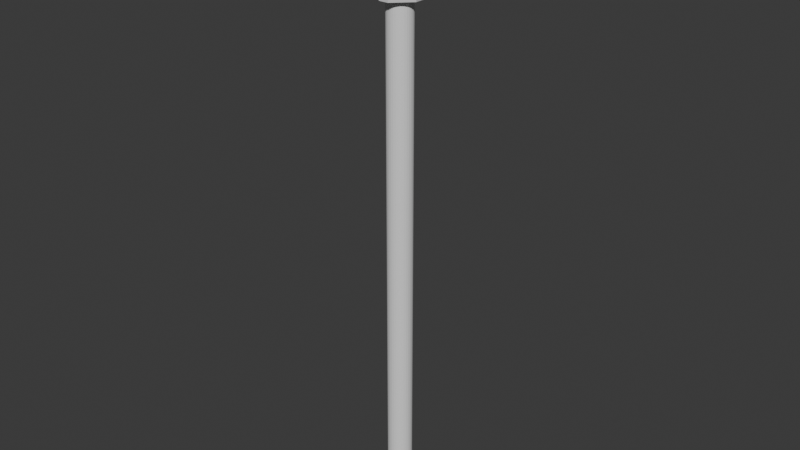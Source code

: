# Source: streetlight.blend  (saved by Blender 4.0.36; exported with 4.5.12 LTS)
import bpy
from mathutils import Matrix  # noqa: F401  (used for matrix-valued properties, if any)

bpy.ops.wm.read_factory_settings(use_empty=True)
scene = bpy.context.scene
scene.name = 'Scene'

# ---- collections
col_collection = bpy.data.collections.new('Collection'); scene.collection.children.link(col_collection)

# ---- world
world_world = bpy.data.worlds.new('World'); scene.world = world_world
world_world.use_nodes = True; world_world.node_tree.nodes.clear()
_N = world_world.node_tree.nodes; _L = world_world.node_tree.links
n0 = _N.new('ShaderNodeOutputWorld'); n0.name = 'World Output'; n0.location = (300, 300)
n1 = _N.new('ShaderNodeBackground'); n1.name = 'Background'; n1.location = (10, 300)
n1.inputs[0].default_value = (0.05088, 0.05088, 0.05088, 1.0)
_L.new(n1.outputs[0], n0.inputs[0])
n0.is_active_output = True
world_world.color = (0.05088, 0.05088, 0.05088)
world_world.use_sun_shadow = False
world_world.sun_shadow_jitter_overblur = 0.0

# ---- meshes
me_cube_001 = bpy.data.meshes.new('Cube.001')
me_cube_001.from_pydata([(-0.1134, -0.5, 5.368), (-0.5, -0.1134, 5.368), (-0.5, -0.1075, 6.368), (-0.1075, -0.5, 6.368), (-0.5, 0.1134, 5.368), (-0.1134, 0.5, 5.368), (-0.1075, 0.5, 6.368), (-0.5, 0.1075, 6.368), (0.5, -0.1134, 5.368), (0.1134, -0.5, 5.368), (0.1075, -0.5, 6.368), (0.5, -0.1075, 6.368), (0.1134, 0.5, 5.368), (0.5, 0.1134, 5.368), (0.5, 0.1075, 6.368), (0.1075, 0.5, 6.368), (-0.7343, -0.345, 6.242), (-0.345, -0.7343, 6.242), (-0.345, 0.7343, 6.242), (-0.7343, 0.345, 6.242), (0.7343, 0.345, 6.242), (0.345, 0.7343, 6.242), (0.345, -0.7343, 6.242), (0.7343, -0.345, 6.242), (-0.7343, 0.3472, 5.998), (-0.3472, 0.7343, 5.998), (0.3472, 0.7343, 5.998), (0.7343, 0.3472, 5.998), (0.7343, -0.3472, 5.998), (0.3472, -0.7343, 5.998), (-0.7343, -0.3472, 5.998), (-0.3472, -0.7343, 5.998), (-9.865e-09, 0.291, 0.0), (-9.865e-09, 0.291, 5.447), (0.05676, 0.2854, 0.0), (0.05676, 0.2854, 5.447), (0.1113, 0.2688, 0.0), (0.1113, 0.2688, 5.447), (0.1616, 0.2419, 0.0), (0.1616, 0.2419, 5.447), (0.2057, 0.2057, 0.0), (0.2057, 0.2057, 5.447), (0.2419, 0.1616, 0.0), (0.2419, 0.1616, 5.447), (0.2688, 0.1113, 0.0), (0.2688, 0.1113, 5.447), (0.2854, 0.05676, 0.0), (0.2854, 0.05676, 5.447), (0.291, -1.665e-09, 0.0), (0.291, -1.665e-09, 5.447), (0.2854, -0.05676, 0.0), (0.2854, -0.05676, 5.447), (0.2688, -0.1113, 0.0), (0.2688, -0.1113, 5.447), (0.2419, -0.1616, 0.0), (0.2419, -0.1616, 5.447), (0.2057, -0.2057, 0.0), (0.2057, -0.2057, 5.447), (0.1616, -0.2419, 0.0), (0.1616, -0.2419, 5.447), (0.1113, -0.2688, 0.0), (0.1113, -0.2688, 5.447), (0.05676, -0.2854, 0.0), (0.05676, -0.2854, 5.447), (-9.865e-09, -0.291, 0.0), (-9.865e-09, -0.291, 5.447), (-0.05676, -0.2854, 0.0), (-0.05676, -0.2854, 5.447), (-0.1113, -0.2688, 0.0), (-0.1113, -0.2688, 5.447), (-0.1616, -0.2419, 0.0), (-0.1616, -0.2419, 5.447), (-0.2057, -0.2057, 0.0), (-0.2057, -0.2057, 5.447), (-0.2419, -0.1616, 0.0), (-0.2419, -0.1616, 5.447), (-0.2688, -0.1113, 0.0), (-0.2688, -0.1113, 5.447), (-0.2854, -0.05676, 0.0), (-0.2854, -0.05676, 5.447), (-0.291, -1.665e-09, 0.0), (-0.291, -1.665e-09, 5.447), (-0.2854, 0.05676, 0.0), (-0.2854, 0.05676, 5.447), (-0.2688, 0.1113, 0.0), (-0.2688, 0.1113, 5.447), (-0.2419, 0.1616, 0.0), (-0.2419, 0.1616, 5.447), (-0.2057, 0.2057, 0.0), (-0.2057, 0.2057, 5.447), (-0.1616, 0.2419, 0.0), (-0.1616, 0.2419, 5.447), (-0.1113, 0.2688, 0.0), (-0.1113, 0.2688, 5.447), (-0.05676, 0.2854, 0.0), (-0.05676, 0.2854, 5.447)], [], [(14, 15, 6, 7, 2, 3, 10, 11), (13, 27, 28, 8), (30, 16, 19, 24), (16, 2, 7, 19), (9, 29, 31, 0), (5, 25, 26, 12), (25, 18, 21, 26), (27, 20, 23, 28), (29, 22, 17, 31), (4, 5, 12, 13, 8, 9, 0, 1), (18, 6, 15, 21), (20, 14, 11, 23), (22, 10, 3, 17), (17, 3, 2, 16), (25, 5, 4, 24), (27, 13, 12, 26), (29, 9, 8, 28), (31, 17, 16, 30), (6, 18, 19, 7), (14, 20, 21, 15), (10, 22, 23, 11), (18, 25, 24, 19), (20, 27, 26, 21), (22, 29, 28, 23), (0, 31, 30, 1), (1, 30, 24, 4), (32, 33, 35, 34), (34, 35, 37, 36), (36, 37, 39, 38), (38, 39, 41, 40), (40, 41, 43, 42), (42, 43, 45, 44), (44, 45, 47, 46), (46, 47, 49, 48), (48, 49, 51, 50), (50, 51, 53, 52), (52, 53, 55, 54), (54, 55, 57, 56), (56, 57, 59, 58), (58, 59, 61, 60), (60, 61, 63, 62), (62, 63, 65, 64), (64, 65, 67, 66), (66, 67, 69, 68), (68, 69, 71, 70), (70, 71, 73, 72), (72, 73, 75, 74), (74, 75, 77, 76), (76, 77, 79, 78), (78, 79, 81, 80), (80, 81, 83, 82), (82, 83, 85, 84), (84, 85, 87, 86), (86, 87, 89, 88), (88, 89, 91, 90), (90, 91, 93, 92), (35, 33, 95, 93, 91, 89, 87, 85, 83, 81, 79, 77, 75, 73, 71, 69, 67, 65, 63, 61, 59, 57, 55, 53, 51, 49, 47, 45, 43, 41, 39, 37), (92, 93, 95, 94), (94, 95, 33, 32), (32, 34, 36, 38, 40, 42, 44, 46, 48, 50, 52, 54, 56, 58, 60, 62, 64, 66, 68, 70, 72, 74, 76, 78, 80, 82, 84, 86, 88, 90, 92, 94)])
_uv = me_cube_001.uv_layers.new(name='UVMap')
_uv.uv.foreach_set('vector', [0.625, 0.5981, 0.7231, 0.5, 0.7769, 0.5, 0.875, 0.5981, 0.875, 0.6519, 0.7769, 0.75, 0.7231, 0.75, 0.625, 0.6519, 0.375, 0.5967, 0.5324, 0.5659, 0.5324, 0.6841, 0.375, 0.6533, 0.5324, 0.0659, 0.5936, 0.06627, 0.5936, 0.1837, 0.5324, 0.1841, 0.5936, 0.06627, 0.625, 0.09812, 0.625, 0.1519, 0.5936, 0.1837, 0.375, 0.8467, 0.5324, 0.8159, 0.5324, 0.9341, 0.375, 0.9033, 0.375, 0.3467, 0.5324, 0.3159, 0.5324, 0.4341, 0.375, 0.4033, 0.5324, 0.3159, 0.5936, 0.3163, 0.5936, 0.4337, 0.5324, 0.4341, 0.5324, 0.5659, 0.5936, 0.5663, 0.5936, 0.6837, 0.5324, 0.6841, 0.5324, 0.8159, 0.5936, 0.8163, 0.5936, 0.9337, 0.5324, 0.9341, 0.125, 0.5967, 0.2217, 0.5, 0.2783, 0.5, 0.375, 0.5967, 0.375, 0.6533, 0.2783, 0.75, 0.2217, 0.75, 0.125, 0.6533, 0.5936, 0.3163, 0.625, 0.3481, 0.625, 0.4019, 0.5936, 0.4337, 0.5936, 0.5663, 0.625, 0.5981, 0.625, 0.6519, 0.5936, 0.6837, 0.5936, 0.8163, 0.625, 0.8481, 0.625, 0.9019, 0.5936, 0.9337, 0.6164, 0.0, 0.625, 0.0, 0.625, 0.09812, 0.5936, 0.06627, 0.5324, 0.3159, 0.375, 0.3467, 0.375, 0.1533, 0.5324, 0.1841, 0.5324, 0.5659, 0.375, 0.5967, 0.375, 0.4033, 0.5324, 0.4341, 0.5324, 0.8159, 0.375, 0.8467, 0.375, 0.6533, 0.5324, 0.6841, 0.5324, 0.0, 0.5936, 0.0, 0.5936, 0.06627, 0.5324, 0.0659, 0.625, 0.3481, 0.5936, 0.3163, 0.5936, 0.1837, 0.625, 0.1519, 0.625, 0.5981, 0.5936, 0.5663, 0.5936, 0.4337, 0.625, 0.4019, 0.625, 0.8481, 0.5936, 0.8163, 0.5936, 0.6837, 0.625, 0.6519, 0.5936, 0.3163, 0.5324, 0.3159, 0.5324, 0.1841, 0.5936, 0.1837, 0.5936, 0.5663, 0.5324, 0.5659, 0.5324, 0.4341, 0.5936, 0.4337, 0.5936, 0.8163, 0.5324, 0.8159, 0.5324, 0.6841, 0.5936, 0.6837, 0.375, 0.0, 0.5042, 0.0, 0.5324, 0.0659, 0.375, 0.09666, 0.375, 0.09666, 0.5324, 0.0659, 0.5324, 0.1841, 0.375, 0.1533, 1.0, 0.5, 1.0, 1.0, 0.9688, 1.0, 0.9688, 0.5, 0.9688, 0.5, 0.9688, 1.0, 0.9375, 1.0, 0.9375, 0.5, 0.9375, 0.5, 0.9375, 1.0, 0.9062, 1.0, 0.9062, 0.5, 0.9062, 0.5, 0.9062, 1.0, 0.875, 1.0, 0.875, 0.5, 0.875, 0.5, 0.875, 1.0, 0.8438, 1.0, 0.8438, 0.5, 0.8438, 0.5, 0.8438, 1.0, 0.8125, 1.0, 0.8125, 0.5, 0.8125, 0.5, 0.8125, 1.0, 0.7812, 1.0, 0.7812, 0.5, 0.7812, 0.5, 0.7812, 1.0, 0.75, 1.0, 0.75, 0.5, 0.75, 0.5, 0.75, 1.0, 0.7188, 1.0, 0.7188, 0.5, 0.7188, 0.5, 0.7188, 1.0, 0.6875, 1.0, 0.6875, 0.5, 0.6875, 0.5, 0.6875, 1.0, 0.6562, 1.0, 0.6562, 0.5, 0.6562, 0.5, 0.6562, 1.0, 0.625, 1.0, 0.625, 0.5, 0.625, 0.5, 0.625, 1.0, 0.5938, 1.0, 0.5938, 0.5, 0.5938, 0.5, 0.5938, 1.0, 0.5625, 1.0, 0.5625, 0.5, 0.5625, 0.5, 0.5625, 1.0, 0.5312, 1.0, 0.5312, 0.5, 0.5312, 0.5, 0.5312, 1.0, 0.5, 1.0, 0.5, 0.5, 0.5, 0.5, 0.5, 1.0, 0.4688, 1.0, 0.4688, 0.5, 0.4688, 0.5, 0.4688, 1.0, 0.4375, 1.0, 0.4375, 0.5, 0.4375, 0.5, 0.4375, 1.0, 0.4062, 1.0, 0.4062, 0.5, 0.4062, 0.5, 0.4062, 1.0, 0.375, 1.0, 0.375, 0.5, 0.375, 0.5, 0.375, 1.0, 0.3438, 1.0, 0.3438, 0.5, 0.3438, 0.5, 0.3438, 1.0, 0.3125, 1.0, 0.3125, 0.5, 0.3125, 0.5, 0.3125, 1.0, 0.2812, 1.0, 0.2812, 0.5, 0.2812, 0.5, 0.2812, 1.0, 0.25, 1.0, 0.25, 0.5, 0.25, 0.5, 0.25, 1.0, 0.2188, 1.0, 0.2188, 0.5, 0.2188, 0.5, 0.2188, 1.0, 0.1875, 1.0, 0.1875, 0.5, 0.1875, 0.5, 0.1875, 1.0, 0.1562, 1.0, 0.1562, 0.5, 0.1562, 0.5, 0.1562, 1.0, 0.125, 1.0, 0.125, 0.5, 0.125, 0.5, 0.125, 1.0, 0.09375, 1.0, 0.09375, 0.5, 0.09375, 0.5, 0.09375, 1.0, 0.0625, 1.0, 0.0625, 0.5, 0.2968, 0.4854, 0.25, 0.49, 0.2032, 0.4854, 0.1582, 0.4717, 0.1167, 0.4496, 0.08029, 0.4197, 0.05045, 0.3833, 0.02827, 0.3418, 0.01461, 0.2968, 0.01, 0.25, 0.01461, 0.2032, 0.02827, 0.1582, 0.05045, 0.1167, 0.08029, 0.08029, 0.1167, 0.05045, 0.1582, 0.02827, 0.2032, 0.01461, 0.25, 0.01, 0.2968, 0.01461, 0.3418, 0.02827, 0.3833, 0.05045, 0.4197, 0.08029, 0.4496, 0.1167, 0.4717, 0.1582, 0.4854, 0.2032, 0.49, 0.25, 0.4854, 0.2968, 0.4717, 0.3418, 0.4496, 0.3833, 0.4197, 0.4197, 0.3833, 0.4496, 0.3418, 0.4717, 0.0625, 0.5, 0.0625, 1.0, 0.03125, 1.0, 0.03125, 0.5, 0.03125, 0.5, 0.03125, 1.0, 0.0, 1.0, 0.0, 0.5, 0.75, 0.49, 0.7968, 0.4854, 0.8418, 0.4717, 0.8833, 0.4496, 0.9197, 0.4197, 0.9496, 0.3833, 0.9717, 0.3418, 0.9854, 0.2968, 0.99, 0.25, 0.9854, 0.2032, 0.9717, 0.1582, 0.9496, 0.1167, 0.9197, 0.08029, 0.8833, 0.05045, 0.8418, 0.02827, 0.7968, 0.01461, 0.75, 0.01, 0.7032, 0.01461, 0.6582, 0.02827, 0.6167, 0.05045, 0.5803, 0.08029, 0.5504, 0.1167, 0.5283, 0.1582, 0.5146, 0.2032, 0.51, 0.25, 0.5146, 0.2968, 0.5283, 0.3418, 0.5504, 0.3833, 0.5803, 0.4197, 0.6167, 0.4496, 0.6582, 0.4717, 0.7032, 0.4854])
me_cube_001.update()

# ---- objects
ob_cube = bpy.data.objects.new('Cube', me_cube_001)

# ---- transforms, parenting, visibility, modifiers, constraints
ob_cube.location = (1.432e-08, 1.397e-08, 0.0)
ob_cube.scale = (0.3487, 0.3487, 0.801)

# ---- collection membership
col_collection.objects.link(ob_cube)

# ---- scene / render settings (as saved in the file)
scene.frame_start = 1; scene.frame_end = 250; scene.frame_set(1)
scene.render.engine = 'BLENDER_EEVEE_NEXT'
scene.cycles.sampling_pattern = 'TABULATED_SOBOL'
bpy.context.view_layer.update()

# ---- added for rendering (the .blend has no active camera and no usable light): camera, sun
cam_auto = bpy.data.cameras.new('AutoCamera')
cam_auto.lens = 50.0
cam_auto.sensor_width = 36.0
cam_auto.clip_end = 1000.0
ob_auto_camera = bpy.data.objects.new('AutoCamera', cam_auto)
scene.collection.objects.link(ob_auto_camera)
ob_auto_camera.location = (4.7664, -5.71968, 6.36335)
ob_auto_camera.rotation_euler = (1.09748, -7.21219e-08, 0.694738)
scene.camera = ob_auto_camera
light_auto_sun = bpy.data.lights.new('AutoSun', 'SUN')
light_auto_sun.energy = 3.0
light_auto_sun.angle = 0.0523599
ob_auto_sun = bpy.data.objects.new('AutoSun', light_auto_sun)
scene.collection.objects.link(ob_auto_sun)
ob_auto_sun.rotation_euler = (0.872665, 0.174533, 0.523599)
bpy.context.view_layer.update()
